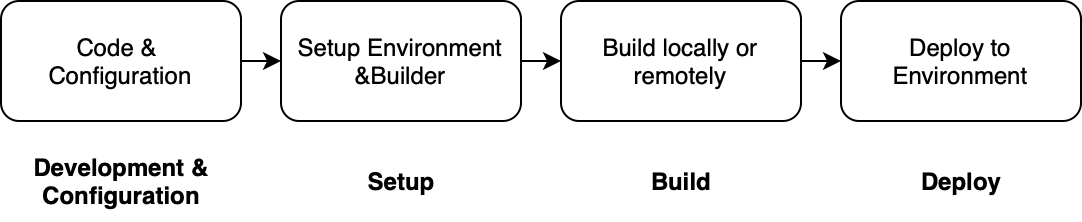

The diagram above was exported from draw.io. Its source (the exported page's mxGraphModel, read from the mxfile embedded in the PNG):
<mxGraphModel dx="946" dy="572" grid="1" gridSize="10" guides="1" tooltips="1" connect="1" arrows="1" fold="1" page="1" pageScale="1" pageWidth="827" pageHeight="1169" math="0" shadow="0">
  <root>
    <mxCell id="0" />
    <mxCell id="1" parent="0" />
    <mxCell id="mRDsgbq1F9uGaVVBobIZ-1" value="Code &amp;amp; &lt;br&gt;Configuration" style="rounded=1;whiteSpace=wrap;html=1;" vertex="1" parent="1">
      <mxGeometry x="40" y="40" width="120" height="60" as="geometry" />
    </mxCell>
    <mxCell id="mRDsgbq1F9uGaVVBobIZ-2" value="Setup Environment &amp;amp;Builder" style="rounded=1;whiteSpace=wrap;html=1;" vertex="1" parent="1">
      <mxGeometry x="180" y="40" width="120" height="60" as="geometry" />
    </mxCell>
    <mxCell id="mRDsgbq1F9uGaVVBobIZ-3" value="Build locally or remotely" style="rounded=1;whiteSpace=wrap;html=1;" vertex="1" parent="1">
      <mxGeometry x="320" y="40" width="120" height="60" as="geometry" />
    </mxCell>
    <mxCell id="mRDsgbq1F9uGaVVBobIZ-4" value="Deploy to Environment" style="rounded=1;whiteSpace=wrap;html=1;" vertex="1" parent="1">
      <mxGeometry x="460" y="40" width="120" height="60" as="geometry" />
    </mxCell>
    <mxCell id="mRDsgbq1F9uGaVVBobIZ-5" value="" style="endArrow=classic;html=1;rounded=0;exitX=1;exitY=0.5;exitDx=0;exitDy=0;entryX=0;entryY=0.5;entryDx=0;entryDy=0;" edge="1" parent="1" source="mRDsgbq1F9uGaVVBobIZ-1" target="mRDsgbq1F9uGaVVBobIZ-2">
      <mxGeometry width="50" height="50" relative="1" as="geometry">
        <mxPoint x="390" y="230" as="sourcePoint" />
        <mxPoint x="440" y="180" as="targetPoint" />
      </mxGeometry>
    </mxCell>
    <mxCell id="mRDsgbq1F9uGaVVBobIZ-6" value="" style="endArrow=classic;html=1;rounded=0;exitX=1;exitY=0.5;exitDx=0;exitDy=0;entryX=0;entryY=0.5;entryDx=0;entryDy=0;" edge="1" parent="1" source="mRDsgbq1F9uGaVVBobIZ-2" target="mRDsgbq1F9uGaVVBobIZ-3">
      <mxGeometry width="50" height="50" relative="1" as="geometry">
        <mxPoint x="390" y="230" as="sourcePoint" />
        <mxPoint x="440" y="180" as="targetPoint" />
      </mxGeometry>
    </mxCell>
    <mxCell id="mRDsgbq1F9uGaVVBobIZ-7" value="" style="endArrow=classic;html=1;rounded=0;exitX=1;exitY=0.5;exitDx=0;exitDy=0;entryX=0;entryY=0.5;entryDx=0;entryDy=0;" edge="1" parent="1" source="mRDsgbq1F9uGaVVBobIZ-3" target="mRDsgbq1F9uGaVVBobIZ-4">
      <mxGeometry width="50" height="50" relative="1" as="geometry">
        <mxPoint x="390" y="230" as="sourcePoint" />
        <mxPoint x="440" y="180" as="targetPoint" />
      </mxGeometry>
    </mxCell>
    <mxCell id="mRDsgbq1F9uGaVVBobIZ-8" value="&lt;b&gt;Development &amp;amp;&lt;br&gt;Configuration&lt;/b&gt;" style="text;html=1;align=center;verticalAlign=middle;resizable=0;points=[];autosize=1;strokeColor=none;fillColor=none;" vertex="1" parent="1">
      <mxGeometry x="45" y="110" width="110" height="40" as="geometry" />
    </mxCell>
    <mxCell id="mRDsgbq1F9uGaVVBobIZ-9" value="&lt;b&gt;Setup&lt;/b&gt;" style="text;html=1;align=center;verticalAlign=middle;resizable=0;points=[];autosize=1;strokeColor=none;fillColor=none;" vertex="1" parent="1">
      <mxGeometry x="210" y="115" width="60" height="30" as="geometry" />
    </mxCell>
    <mxCell id="mRDsgbq1F9uGaVVBobIZ-10" value="&lt;b&gt;Build&lt;/b&gt;" style="text;html=1;align=center;verticalAlign=middle;resizable=0;points=[];autosize=1;strokeColor=none;fillColor=none;" vertex="1" parent="1">
      <mxGeometry x="355" y="115" width="50" height="30" as="geometry" />
    </mxCell>
    <mxCell id="mRDsgbq1F9uGaVVBobIZ-11" value="&lt;b&gt;Deploy&lt;/b&gt;" style="text;html=1;align=center;verticalAlign=middle;resizable=0;points=[];autosize=1;strokeColor=none;fillColor=none;" vertex="1" parent="1">
      <mxGeometry x="490" y="115" width="60" height="30" as="geometry" />
    </mxCell>
  </root>
</mxGraphModel>